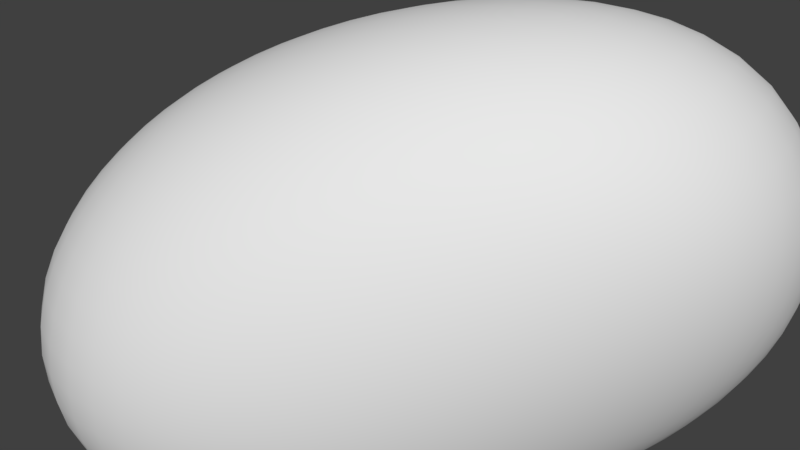 # Source: Asteroid1.blend  (saved by Blender 2.78.0; exported with 4.5.12 LTS)
import bpy
from mathutils import Matrix  # noqa: F401  (used for matrix-valued properties, if any)

bpy.ops.wm.read_factory_settings(use_empty=True)
scene = bpy.context.scene
scene.name = 'Scene'

# ---- collections
col_collection_1 = bpy.data.collections.new('Collection 1'); scene.collection.children.link(col_collection_1)

# ---- materials (node trees are filled in below, after node groups)
mat_material_001 = bpy.data.materials.new('Material.001')
mat_material_001.alpha_threshold = 0.0
mat_material_001.use_transparent_shadow = False
mat_material_001.roughness = 0.5

# ---- material node trees

# ---- world
world_world = bpy.data.worlds.new('World'); scene.world = world_world
world_world.color = (0.05088, 0.05088, 0.05088)
world_world.use_sun_shadow = False
world_world.sun_shadow_jitter_overblur = 0.0
world_world.cycles.sampling_method = 'MANUAL'

# ---- meshes
me_cube_001 = bpy.data.meshes.new('Cube.001')
me_cube_001.from_pydata([(-1.153, -2.079, -1.339), (-1.0, -1.0, 1.0), (-1.0, 1.0, 0.03313), (-0.9309, 0.2556, -0.07999), (0.1843, -0.3697, -0.3523), (1.463, -0.1548, 1.0), (1.0, 1.0, -1.0), (1.0, 1.0, 1.0)], [], [(0, 1, 3, 2), (2, 3, 7, 6), (6, 7, 5, 4), (4, 5, 1, 0), (2, 6, 4, 0), (7, 3, 1, 5)])
me_cube_001.polygons.foreach_set('use_smooth', [True] * 6)
me_cube_001.materials.append(mat_material_001)
me_cube_001.use_remesh_preserve_volume = False
me_cube_001.use_remesh_preserve_attributes = False
me_cube_001.use_mirror_vertex_groups = False
me_cube_001.update()

# ---- objects
ob_cube = bpy.data.objects.new('Cube', me_cube_001)

# ---- transforms, parenting, visibility, modifiers, constraints
ob_cube.location = (0.0, 0.0, 0.0)
ob_cube.lineart.crease_threshold = 0.0
_m = ob_cube.modifiers.new('Subsurf', 'SUBSURF')
_m.uv_smooth = 'PRESERVE_CORNERS'
_m.levels = 4
_m.render_levels = 4
_m.show_only_control_edges = False
_m = ob_cube.modifiers.new('Displace', 'DISPLACE')

# ---- collection membership
col_collection_1.objects.link(ob_cube)

# ---- scene / render settings (as saved in the file)
scene.frame_start = 1; scene.frame_end = 250; scene.frame_set(131)
scene.render.engine = 'BLENDER_EEVEE_NEXT'
scene.render.resolution_percentage = 50
scene.render.dither_intensity = 0.0
scene.cycles.use_denoising = False
scene.cycles.samples = 128
scene.cycles.sampling_pattern = 'TABULATED_SOBOL'
scene.cycles.light_sampling_threshold = 0.0
scene.cycles.use_adaptive_sampling = False
scene.cycles.use_light_tree = False
scene.cycles.blur_glossy = 0.0
scene.cycles.sample_clamp_indirect = 0.0
scene.view_settings.view_transform = 'Standard'
bpy.context.view_layer.update()

# ---- added for rendering (the .blend has no active camera and no usable light): camera, sun
cam_auto = bpy.data.cameras.new('AutoCamera')
cam_auto.lens = 50.0
cam_auto.sensor_width = 36.0
cam_auto.clip_end = 1000.0
ob_auto_camera = bpy.data.objects.new('AutoCamera', cam_auto)
scene.collection.objects.link(ob_auto_camera)
ob_auto_camera.location = (2.38904, -3.18633, 2.23664)
ob_auto_camera.rotation_euler = (1.09748, -7.21219e-08, 0.694738)
scene.camera = ob_auto_camera
light_auto_sun = bpy.data.lights.new('AutoSun', 'SUN')
light_auto_sun.energy = 3.0
light_auto_sun.angle = 0.0523599
ob_auto_sun = bpy.data.objects.new('AutoSun', light_auto_sun)
scene.collection.objects.link(ob_auto_sun)
ob_auto_sun.rotation_euler = (0.872665, 0.174533, 0.523599)
bpy.context.view_layer.update()
